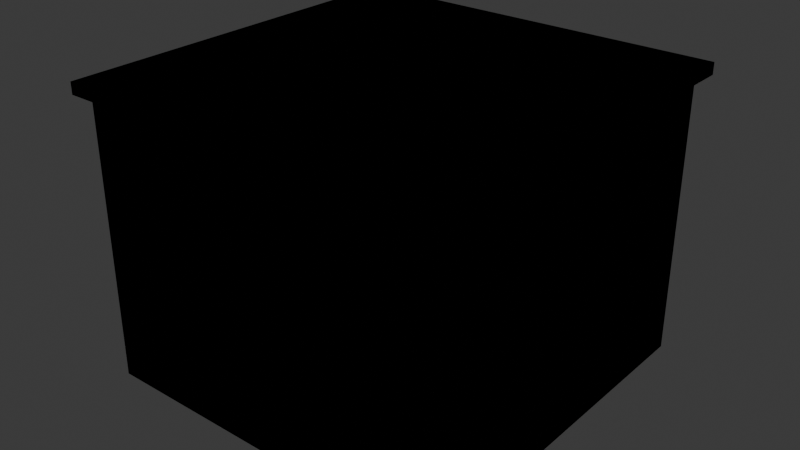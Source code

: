 # Source: buildingassets_city.blend  (saved by Blender 4.5.90; exported with 4.5.12 LTS)
import bpy
from mathutils import Matrix  # noqa: F401  (used for matrix-valued properties, if any)

bpy.ops.wm.read_factory_settings(use_empty=True)
scene = bpy.context.scene
scene.name = 'Scene'

# ---- collections
col_collection = bpy.data.collections.new('Collection'); scene.collection.children.link(col_collection)

# ---- world
world_world = bpy.data.worlds.new('World'); scene.world = world_world
world_world.use_nodes = True; world_world.node_tree.nodes.clear()
_N = world_world.node_tree.nodes; _L = world_world.node_tree.links
n0 = _N.new('ShaderNodeOutputWorld'); n0.name = 'World Output'; n0.location = (200, 100)
n1 = _N.new('ShaderNodeBackground'); n1.name = 'Background'; n1.location = (-200, 100)
n1.inputs[0].default_value = (0.05088, 0.05088, 0.05088, 1.0)
_L.new(n1.outputs[0], n0.inputs[0])
n0.is_active_output = True
world_world.color = (0.05088, 0.05088, 0.05088)
world_world.sun_shadow_jitter_overblur = 0.0

# ---- meshes
me_cube_001 = bpy.data.meshes.new('Cube.001')
me_cube_001.from_pydata([(-1.0, -1.0, -1.0), (-1.0, -1.0, 1.0), (-0.8, -0.8, 0.8), (-1.0, 1.0, -1.0), (-1.0, 1.0, 1.0), (-0.8, 0.8, 0.8), (1.0, -1.0, -1.0), (1.0, -1.0, 1.0), (1.0, 1.0, -1.0), (1.0, 1.0, 1.0), (1.0, -0.8, 0.8), (1.0, 0.8, 0.8), (1.0, 0.8, -1.0), (1.0, -0.8, -1.0), (-0.8, 0.8, -1.0), (-0.8, -0.8, -1.0)], [], [(0, 1, 4, 3), (3, 4, 9, 8), (8, 9, 7, 6, 13, 10, 11, 12), (6, 7, 1, 0), (13, 6, 0, 3, 8, 12, 14, 15), (9, 4, 1, 7), (14, 5, 2, 15), (12, 11, 5, 14), (2, 10, 13, 15), (2, 5, 11, 10)])
_uv = me_cube_001.uv_layers.new(name='UVMap')
_uv.uv.foreach_set('vector', [0.375, 0.0, 0.625, 0.0, 0.625, 0.25, 0.375, 0.25, 0.375, 0.25, 0.625, 0.25, 0.625, 0.5, 0.375, 0.5, 0.375, 0.5, 0.625, 0.5, 0.625, 0.75, 0.375, 0.75, 0.375, 0.725, 0.6, 0.725, 0.6, 0.525, 0.375, 0.525, 0.375, 0.75, 0.625, 0.75, 0.625, 1.0, 0.375, 1.0, 0.375, 0.725, 0.375, 0.75, 0.125, 0.75, 0.125, 0.5, 0.375, 0.5, 0.375, 0.525, 0.15, 0.525, 0.15, 0.725, 0.625, 0.5, 0.875, 0.5, 0.875, 0.75, 0.625, 0.75, 0.4799, 0.25, 0.625, 0.25, 0.625, 0.0, 0.4799, 0.0, 0.4799, 0.3986, 0.625, 0.3986, 0.625, 0.25, 0.4799, 0.25, 0.625, 1.0, 0.625, 0.8514, 0.4799, 0.8514, 0.4799, 1.0, 0.875, 0.75, 0.875, 0.5, 0.7264, 0.5, 0.7264, 0.75])
me_cube_001.update()
me_cube_004 = bpy.data.meshes.new('Cube.004')
me_cube_004.from_pydata([(-1.0, -1.0, -1.0), (-1.0, -1.0, 1.0), (-0.8, -0.8, 0.8), (-1.0, 1.0, -1.0), (-1.0, 1.0, 1.0), (-0.8, 0.8, 0.8), (1.0, -1.0, -1.0), (1.0, -1.0, 1.0), (1.0, 1.0, -1.0), (1.0, 1.0, 1.0), (1.0, -0.8, 0.8), (1.0, 0.8, 0.8), (1.0, 0.8, -1.0), (1.0, -0.8, -1.0), (-0.8, 0.8, -1.0), (-0.8, -0.8, -1.0), (-1.0, -1.0, 0.92), (-1.0, 1.0, 0.92), (1.0, 1.0, 0.92), (1.0, -1.0, 0.92), (1.0, 1.0, 0.92), (1.0, 1.0, 1.0), (1.0, -1.0, 1.0), (1.0, -1.0, 0.92), (1.06, 1.0, 0.92), (1.06, 1.0, 1.0), (1.06, -1.0, 1.0), (1.06, -1.0, 0.92), (-1.0, 1.06, 0.92), (-1.0, 1.06, 1.0), (1.0, 1.06, 1.0), (1.0, 1.06, 0.92), (1.0, 1.06, 0.92), (1.0, 1.06, 1.0), (1.06, 1.06, 0.92), (1.06, 1.06, 1.0), (-1.0, -1.06, 0.92), (-1.0, -1.06, 1.0), (1.0, -1.06, 0.92), (1.0, -1.06, 1.0), (1.0, -1.06, 0.92), (1.0, -1.06, 1.0), (1.06, -1.06, 0.92), (1.06, -1.06, 1.0), (-1.06, -1.0, 0.92), (-1.06, -1.0, 1.0), (-1.06, 1.0, 1.0), (-1.06, 1.0, 0.92), (-1.06, 1.06, 0.92), (-1.06, 1.06, 1.0), (-1.06, -1.06, 0.92), (-1.06, -1.06, 1.0)], [], [(17, 16, 44, 47), (4, 9, 30, 29), (18, 9, 21, 20), (22, 23, 40, 41), (13, 6, 0, 3, 8, 12, 14, 15), (9, 4, 1, 7), (14, 5, 2, 15), (12, 11, 5, 14), (2, 10, 13, 15), (2, 5, 11, 10), (6, 19, 16, 0), (8, 18, 19, 6, 13, 10, 11, 12), (3, 17, 18, 8), (0, 16, 17, 3), (26, 22, 41, 43), (7, 19, 23, 22), (19, 18, 20, 23), (9, 7, 22, 21), (24, 25, 26, 27), (25, 24, 34, 35), (23, 20, 24, 27), (21, 22, 26, 25), (28, 29, 30, 31), (32, 33, 35, 34), (24, 20, 32, 34), (36, 37, 51, 50), (20, 21, 33, 32), (18, 17, 28, 31), (9, 18, 31, 30), (21, 25, 35, 33), (38, 39, 37, 36), (41, 40, 42, 43), (16, 36, 50, 44), (16, 19, 38, 36), (7, 1, 37, 39), (23, 27, 42, 40), (27, 26, 43, 42), (19, 7, 39, 38), (44, 45, 46, 47), (47, 46, 49, 48), (45, 44, 50, 51), (37, 1, 45, 51), (28, 17, 47, 48), (29, 28, 48, 49), (4, 29, 49, 46), (1, 4, 46, 45)])
_uv = me_cube_004.uv_layers.new(name='UVMap')
_uv.uv.foreach_set('vector', [0.615, 0.25, 0.615, 0.0, 0.615, 0.0, 0.615, 0.25, 0.875, 0.5, 0.625, 0.5, 0.625, 0.5, 0.875, 0.5, 0.615, 0.5, 0.625, 0.5, 0.625, 0.5, 0.615, 0.5, 0.625, 0.75, 0.615, 0.75, 0.615, 0.75, 0.625, 0.75, 0.375, 0.725, 0.375, 0.75, 0.125, 0.75, 0.125, 0.5, 0.375, 0.5, 0.375, 0.525, 0.15, 0.525, 0.15, 0.725, 0.625, 0.5, 0.875, 0.5, 0.875, 0.75, 0.625, 0.75, 0.4799, 0.25, 0.625, 0.25, 0.625, 0.0, 0.4799, 0.0, 0.4799, 0.3986, 0.625, 0.3986, 0.625, 0.25, 0.4799, 0.25, 0.625, 1.0, 0.625, 0.8514, 0.4799, 0.8514, 0.4799, 1.0, 0.875, 0.75, 0.875, 0.5, 0.7264, 0.5, 0.7264, 0.75, 0.375, 0.75, 0.615, 0.75, 0.615, 1.0, 0.375, 1.0, 0.375, 0.5, 0.615, 0.5, 0.615, 0.75, 0.375, 0.75, 0.375, 0.725, 0.6, 0.725, 0.6, 0.525, 0.375, 0.525, 0.375, 0.25, 0.615, 0.25, 0.615, 0.5, 0.375, 0.5, 0.375, 0.0, 0.615, 0.0, 0.615, 0.25, 0.375, 0.25, 0.625, 0.75, 0.625, 0.75, 0.625, 0.75, 0.625, 0.75, 0.625, 0.75, 0.615, 0.75, 0.615, 0.75, 0.625, 0.75, 0.615, 0.75, 0.615, 0.5, 0.615, 0.5, 0.615, 0.75, 0.625, 0.5, 0.625, 0.75, 0.625, 0.75, 0.625, 0.5, 0.615, 0.5, 0.625, 0.5, 0.625, 0.75, 0.615, 0.75, 0.625, 0.5, 0.615, 0.5, 0.615, 0.5, 0.625, 0.5, 0.615, 0.75, 0.615, 0.5, 0.615, 0.5, 0.615, 0.75, 0.625, 0.5, 0.625, 0.75, 0.625, 0.75, 0.625, 0.5, 0.615, 0.25, 0.625, 0.25, 0.625, 0.5, 0.615, 0.5, 0.615, 0.5, 0.625, 0.5, 0.625, 0.5, 0.615, 0.5, 0.615, 0.5, 0.615, 0.5, 0.615, 0.5, 0.615, 0.5, 0.615, 1.0, 0.625, 1.0, 0.625, 1.0, 0.615, 1.0, 0.615, 0.5, 0.625, 0.5, 0.625, 0.5, 0.615, 0.5, 0.615, 0.5, 0.615, 0.25, 0.615, 0.25, 0.615, 0.5, 0.625, 0.5, 0.615, 0.5, 0.615, 0.5, 0.625, 0.5, 0.625, 0.5, 0.625, 0.5, 0.625, 0.5, 0.625, 0.5, 0.615, 0.75, 0.625, 0.75, 0.625, 1.0, 0.615, 1.0, 0.625, 0.75, 0.615, 0.75, 0.615, 0.75, 0.625, 0.75, 0.615, 1.0, 0.615, 1.0, 0.615, 1.0, 0.615, 1.0, 0.615, 1.0, 0.615, 0.75, 0.615, 0.75, 0.615, 1.0, 0.625, 0.75, 0.875, 0.75, 0.875, 0.75, 0.625, 0.75, 0.615, 0.75, 0.615, 0.75, 0.615, 0.75, 0.615, 0.75, 0.615, 0.75, 0.625, 0.75, 0.625, 0.75, 0.615, 0.75, 0.615, 0.75, 0.625, 0.75, 0.625, 0.75, 0.615, 0.75, 0.615, 0.0, 0.625, 0.0, 0.625, 0.25, 0.615, 0.25, 0.615, 0.25, 0.625, 0.25, 0.625, 0.25, 0.615, 0.25, 0.625, 0.0, 0.615, 0.0, 0.615, 0.0, 0.625, 0.0, 0.875, 0.75, 0.875, 0.75, 0.875, 0.75, 0.875, 0.75, 0.615, 0.25, 0.615, 0.25, 0.615, 0.25, 0.615, 0.25, 0.625, 0.25, 0.615, 0.25, 0.615, 0.25, 0.625, 0.25, 0.875, 0.5, 0.875, 0.5, 0.875, 0.5, 0.875, 0.5, 0.875, 0.75, 0.875, 0.5, 0.875, 0.5, 0.875, 0.75])
me_cube_004.update()
me_cube_005 = bpy.data.meshes.new('Cube.005')
me_cube_005.from_pydata([(-1.0, -1.0, -1.0), (-1.0, -1.0, 1.0), (-1.0, 1.0, -1.0), (-1.0, 1.0, 1.0), (1.0, 1.0, -1.0), (1.0, 1.0, 1.0), (1.0, -0.3, -1.0), (0.3, -1.0, -1.0), (0.3, -1.0, 1.0), (1.0, -0.3, 1.0)], [], [(0, 1, 3, 2), (2, 3, 5, 4), (8, 7, 6, 9), (2, 4, 6, 7, 0), (4, 5, 9, 6), (7, 8, 1, 0), (5, 3, 1, 8, 9)])
_uv = me_cube_005.uv_layers.new(name='UVMap')
_uv.uv.foreach_set('vector', [0.375, 0.0, 0.625, 0.0, 0.625, 0.25, 0.375, 0.25, 0.375, 0.25, 0.625, 0.25, 0.625, 0.5, 0.375, 0.5, 0.6644, 0.7981, 0.3356, 0.7981, 0.375, 0.6625, 0.625, 0.6625, 0.125, 0.5, 0.375, 0.5, 0.375, 0.6625, 0.3356, 0.7981, 0.125, 0.75, 0.375, 0.5, 0.625, 0.5, 0.625, 0.6625, 0.375, 0.6625, 0.3356, 0.7981, 0.6644, 0.7981, 0.625, 1.0, 0.375, 1.0, 0.625, 0.5, 0.875, 0.5, 0.875, 0.75, 0.6644, 0.7981, 0.625, 0.6625])
me_cube_005.update()
me_cube_006 = bpy.data.meshes.new('Cube.006')
me_cube_006.from_pydata([(-1.0, -1.0, -1.0), (-1.0, -1.0, 1.0), (-1.0, 1.0, -1.0), (-1.0, 1.0, 1.0), (1.0, -1.0, -1.0), (1.0, -1.0, 1.0), (1.0, 1.0, -1.0), (1.0, 1.0, 1.0)], [], [(0, 1, 3, 2), (2, 3, 7, 6), (6, 7, 5, 4), (4, 5, 1, 0), (2, 6, 4, 0), (7, 3, 1, 5)])
_uv = me_cube_006.uv_layers.new(name='UVMap')
_uv.uv.foreach_set('vector', [0.375, 0.0, 0.625, 0.0, 0.625, 0.25, 0.375, 0.25, 0.375, 0.25, 0.625, 0.25, 0.625, 0.5, 0.375, 0.5, 0.375, 0.5, 0.625, 0.5, 0.625, 0.75, 0.375, 0.75, 0.375, 0.75, 0.625, 0.75, 0.625, 1.0, 0.375, 1.0, 0.125, 0.5, 0.375, 0.5, 0.375, 0.75, 0.125, 0.75, 0.625, 0.5, 0.875, 0.5, 0.875, 0.75, 0.625, 0.75])
me_cube_006.update()
me_cube_007 = bpy.data.meshes.new('Cube.007')
me_cube_007.from_pydata([(-1.0, -1.0, -1.0), (-1.0, -1.0, 1.0), (-1.0, 1.0, -1.0), (-1.0, 1.0, 1.0), (1.0, -1.0, -1.0), (1.0, -1.0, 1.0), (1.0, 1.0, -1.0), (1.0, 1.0, 1.0), (-1.0, -1.0, 0.92), (-1.0, 1.0, 0.92), (1.0, 1.0, 0.92), (1.0, -1.0, 0.92), (1.06, 1.0, 1.0), (1.06, -1.0, 1.0), (1.06, 1.0, 0.92), (1.06, -1.0, 0.92), (-1.0, 1.06, 1.0), (1.0, 1.06, 1.0), (-1.0, 1.06, 0.92), (1.0, 1.06, 0.92), (1.06, 1.06, 1.0), (1.06, 1.06, 0.92), (-1.06, -1.0, 0.92), (-1.06, -1.0, 1.0), (-1.06, 1.0, 1.0), (-1.06, 1.0, 0.92), (-1.06, 1.06, 0.92), (-1.06, 1.06, 1.0), (-1.0, -1.06, 0.92), (-1.0, -1.06, 1.0), (1.0, -1.06, 1.0), (1.0, -1.06, 0.92), (1.06, -1.06, 1.0), (1.06, -1.06, 0.92), (-1.06, -1.06, 0.92), (-1.06, -1.06, 1.0)], [], [(1, 3, 24, 23), (3, 7, 17, 16), (10, 9, 18, 19), (5, 1, 29, 30), (2, 6, 4, 0), (7, 3, 1, 5), (4, 11, 8, 0), (6, 10, 11, 4), (2, 9, 10, 6), (0, 8, 9, 2), (14, 12, 13, 15), (7, 5, 13, 12), (11, 10, 14, 15), (13, 5, 30, 32), (18, 16, 17, 19), (19, 17, 20, 21), (14, 10, 19, 21), (12, 14, 21, 20), (7, 12, 20, 17), (3, 16, 27, 24), (22, 23, 24, 25), (25, 24, 27, 26), (16, 18, 26, 27), (18, 9, 25, 26), (1, 23, 35, 29), (9, 8, 22, 25), (31, 30, 29, 28), (30, 31, 33, 32), (28, 29, 35, 34), (15, 13, 32, 33), (22, 8, 28, 34), (23, 22, 34, 35), (11, 15, 33, 31), (8, 11, 31, 28)])
_uv = me_cube_007.uv_layers.new(name='UVMap')
_uv.uv.foreach_set('vector', [0.875, 0.75, 0.875, 0.5, 0.875, 0.5, 0.875, 0.75, 0.875, 0.5, 0.625, 0.5, 0.625, 0.5, 0.875, 0.5, 0.615, 0.5, 0.615, 0.25, 0.615, 0.25, 0.615, 0.5, 0.625, 0.75, 0.875, 0.75, 0.875, 0.75, 0.625, 0.75, 0.125, 0.5, 0.375, 0.5, 0.375, 0.75, 0.125, 0.75, 0.625, 0.5, 0.875, 0.5, 0.875, 0.75, 0.625, 0.75, 0.375, 0.75, 0.615, 0.75, 0.615, 1.0, 0.375, 1.0, 0.375, 0.5, 0.615, 0.5, 0.615, 0.75, 0.375, 0.75, 0.375, 0.25, 0.615, 0.25, 0.615, 0.5, 0.375, 0.5, 0.375, 0.0, 0.615, 0.0, 0.615, 0.25, 0.375, 0.25, 0.615, 0.5, 0.625, 0.5, 0.625, 0.75, 0.615, 0.75, 0.625, 0.5, 0.625, 0.75, 0.625, 0.75, 0.625, 0.5, 0.615, 0.75, 0.615, 0.5, 0.615, 0.5, 0.615, 0.75, 0.625, 0.75, 0.625, 0.75, 0.625, 0.75, 0.625, 0.75, 0.615, 0.25, 0.625, 0.25, 0.625, 0.5, 0.615, 0.5, 0.615, 0.5, 0.625, 0.5, 0.625, 0.5, 0.615, 0.5, 0.615, 0.5, 0.615, 0.5, 0.615, 0.5, 0.615, 0.5, 0.625, 0.5, 0.615, 0.5, 0.615, 0.5, 0.625, 0.5, 0.625, 0.5, 0.625, 0.5, 0.625, 0.5, 0.625, 0.5, 0.875, 0.5, 0.875, 0.5, 0.875, 0.5, 0.875, 0.5, 0.615, 0.0, 0.625, 0.0, 0.625, 0.25, 0.615, 0.25, 0.615, 0.25, 0.625, 0.25, 0.625, 0.25, 0.615, 0.25, 0.625, 0.25, 0.615, 0.25, 0.615, 0.25, 0.625, 0.25, 0.615, 0.25, 0.615, 0.25, 0.615, 0.25, 0.615, 0.25, 0.875, 0.75, 0.875, 0.75, 0.875, 0.75, 0.875, 0.75, 0.615, 0.25, 0.615, 0.0, 0.615, 0.0, 0.615, 0.25, 0.615, 0.75, 0.625, 0.75, 0.625, 1.0, 0.615, 1.0, 0.625, 0.75, 0.615, 0.75, 0.615, 0.75, 0.625, 0.75, 0.615, 1.0, 0.625, 1.0, 0.625, 1.0, 0.615, 1.0, 0.615, 0.75, 0.625, 0.75, 0.625, 0.75, 0.615, 0.75, 0.615, 0.0, 0.615, 0.0, 0.615, 0.0, 0.615, 0.0, 0.625, 0.0, 0.615, 0.0, 0.615, 0.0, 0.625, 0.0, 0.615, 0.75, 0.615, 0.75, 0.615, 0.75, 0.615, 0.75, 0.615, 1.0, 0.615, 0.75, 0.615, 0.75, 0.615, 1.0])
me_cube_007.update()
me_cube_008 = bpy.data.meshes.new('Cube.008')
me_cube_008.from_pydata([(-1.0, -1.0, -1.0), (-1.0, -1.0, 1.0), (-1.0, 1.0, -1.0), (-1.0, 1.0, 1.0), (1.0, -1.0, -1.0), (1.0, -1.0, 1.0), (1.0, 1.0, -1.0), (1.0, 1.0, 1.0)], [], [(0, 1, 3, 2), (2, 3, 7, 6), (6, 7, 5, 4), (4, 5, 1, 0), (2, 6, 4, 0), (7, 3, 1, 5)])
_uv = me_cube_008.uv_layers.new(name='UVMap')
_uv.uv.foreach_set('vector', [0.375, 0.0, 0.625, 0.0, 0.625, 0.25, 0.375, 0.25, 0.375, 0.25, 0.625, 0.25, 0.625, 0.5, 0.375, 0.5, 0.375, 0.5, 0.625, 0.5, 0.625, 0.75, 0.375, 0.75, 0.375, 0.75, 0.625, 0.75, 0.625, 1.0, 0.375, 1.0, 0.125, 0.5, 0.375, 0.5, 0.375, 0.75, 0.125, 0.75, 0.625, 0.5, 0.875, 0.5, 0.875, 0.75, 0.625, 0.75])
me_cube_008.update()
me_cube_010 = bpy.data.meshes.new('Cube.010')
me_cube_010.from_pydata([(-1.0, -1.0, -1.0), (-1.0, -1.0, 1.0), (-0.9, -0.9, 0.9), (-1.0, 1.0, -1.0), (-1.0, 1.0, 1.0), (-0.9, 0.9, 0.9), (1.0, -1.0, -1.0), (1.0, -1.0, 1.0), (1.0, 1.0, -1.0), (1.0, 1.0, 1.0), (1.0, -0.9, 0.9), (1.0, 0.9, 0.9), (1.0, -0.9, -1.0), (1.0, 0.9, -1.0), (-0.9, 0.9, -1.0), (-0.9, -0.9, -1.0)], [], [(0, 1, 4, 3), (3, 4, 9, 8), (8, 9, 7, 6, 12, 10, 11, 13), (6, 7, 1, 0), (6, 0, 3, 8, 13, 14, 15, 12), (9, 4, 1, 7), (14, 5, 2, 15), (13, 11, 5, 14), (2, 10, 12, 15), (2, 5, 11, 10)])
_uv = me_cube_010.uv_layers.new(name='UVMap')
_uv.uv.foreach_set('vector', [0.375, 0.0, 0.625, 0.0, 0.625, 0.25, 0.375, 0.25, 0.375, 0.25, 0.625, 0.25, 0.625, 0.5, 0.375, 0.5, 0.375, 0.5, 0.625, 0.5, 0.625, 0.75, 0.375, 0.75, 0.375, 0.7375, 0.6125, 0.7375, 0.6125, 0.5125, 0.375, 0.5125, 0.375, 0.75, 0.625, 0.75, 0.625, 1.0, 0.375, 1.0, 0.375, 0.75, 0.125, 0.75, 0.125, 0.5, 0.375, 0.5, 0.375, 0.5125, 0.1375, 0.5125, 0.1375, 0.7375, 0.375, 0.7375, 0.625, 0.5, 0.875, 0.5, 0.875, 0.75, 0.625, 0.75, 0.432, 0.25, 0.625, 0.25, 0.625, 0.0, 0.432, 0.0, 0.432, 0.3889, 0.625, 0.3889, 0.625, 0.25, 0.432, 0.25, 0.625, 1.0, 0.625, 0.8611, 0.432, 0.8611, 0.432, 1.0, 0.875, 0.75, 0.875, 0.5, 0.7361, 0.5, 0.7361, 0.75])
me_cube_010.update()
me_cube_013 = bpy.data.meshes.new('Cube.013')
me_cube_013.from_pydata([(-1.0, -1.0, -1.0), (-1.0, -1.0, 1.0), (-0.9, -0.9, 0.9), (-1.0, 1.0, -1.0), (-1.0, 1.0, 1.0), (-0.9, 0.9, 0.9), (1.0, -1.0, -1.0), (1.0, -1.0, 1.0), (1.0, 1.0, -1.0), (1.0, 1.0, 1.0), (1.0, -0.9, 0.9), (1.0, 0.9, 0.9), (1.0, -0.9, -1.0), (1.0, 0.9, -1.0), (-0.9, 0.9, -1.0), (-0.9, -0.9, -1.0), (-1.0, -1.0, 0.92), (-1.0, 1.0, 0.92), (1.0, 1.0, 0.92), (1.0, -1.0, 0.92), (1.1, 1.0, 0.92), (1.1, 1.0, 1.0), (1.1, -1.0, 1.0), (1.1, -1.0, 0.92), (-1.0, 1.1, 0.92), (-1.0, 1.1, 1.0), (1.0, 1.1, 1.0), (1.0, 1.1, 0.92), (1.1, 1.1, 0.92), (1.1, 1.1, 1.0), (-1.1, -1.0, 0.92), (-1.1, -1.0, 1.0), (-1.1, 1.0, 1.0), (-1.1, 1.0, 0.92), (-1.1, 1.1, 0.92), (-1.1, 1.1, 1.0), (-1.0, -1.1, 0.92), (-1.0, -1.1, 1.0), (1.0, -1.1, 0.92), (1.0, -1.1, 1.0), (1.1, -1.1, 0.92), (1.1, -1.1, 1.0), (-1.1, -1.1, 0.92), (-1.1, -1.1, 1.0)], [], [(19, 23, 40, 38), (4, 9, 26, 25), (9, 7, 22, 21), (30, 16, 36, 42), (6, 0, 3, 8, 13, 14, 15, 12), (9, 4, 1, 7), (14, 5, 2, 15), (13, 11, 5, 14), (2, 10, 12, 15), (2, 5, 11, 10), (6, 19, 16, 0), (8, 18, 19, 6, 12, 10, 11, 13), (3, 17, 18, 8), (0, 16, 17, 3), (20, 21, 22, 23), (20, 18, 27, 28), (31, 30, 42, 43), (19, 18, 20, 23), (24, 25, 26, 27), (27, 26, 29, 28), (4, 25, 35, 32), (21, 20, 28, 29), (18, 17, 24, 27), (9, 21, 29, 26), (30, 31, 32, 33), (33, 32, 35, 34), (24, 17, 33, 34), (1, 4, 32, 31), (17, 16, 30, 33), (25, 24, 34, 35), (36, 37, 43, 42), (38, 39, 37, 36), (39, 38, 40, 41), (16, 19, 38, 36), (7, 1, 37, 39), (1, 31, 43, 37), (22, 7, 39, 41), (23, 22, 41, 40)])
_uv = me_cube_013.uv_layers.new(name='UVMap')
_uv.uv.foreach_set('vector', [0.615, 0.75, 0.615, 0.75, 0.615, 0.75, 0.615, 0.75, 0.875, 0.5, 0.625, 0.5, 0.625, 0.5, 0.875, 0.5, 0.625, 0.5, 0.625, 0.75, 0.625, 0.75, 0.625, 0.5, 0.615, 0.0, 0.615, 0.0, 0.615, 0.0, 0.615, 0.0, 0.375, 0.75, 0.125, 0.75, 0.125, 0.5, 0.375, 0.5, 0.375, 0.5125, 0.1375, 0.5125, 0.1375, 0.7375, 0.375, 0.7375, 0.625, 0.5, 0.875, 0.5, 0.875, 0.75, 0.625, 0.75, 0.432, 0.25, 0.625, 0.25, 0.625, 0.0, 0.432, 0.0, 0.432, 0.3889, 0.625, 0.3889, 0.625, 0.25, 0.432, 0.25, 0.625, 1.0, 0.625, 0.8611, 0.432, 0.8611, 0.432, 1.0, 0.875, 0.75, 0.875, 0.5, 0.7361, 0.5, 0.7361, 0.75, 0.375, 0.75, 0.615, 0.75, 0.615, 1.0, 0.375, 1.0, 0.375, 0.5, 0.615, 0.5, 0.615, 0.75, 0.375, 0.75, 0.375, 0.7375, 0.6125, 0.7375, 0.6125, 0.5125, 0.375, 0.5125, 0.375, 0.25, 0.615, 0.25, 0.615, 0.5, 0.375, 0.5, 0.375, 0.0, 0.615, 0.0, 0.615, 0.25, 0.375, 0.25, 0.615, 0.5, 0.625, 0.5, 0.625, 0.75, 0.615, 0.75, 0.615, 0.5, 0.615, 0.5, 0.615, 0.5, 0.615, 0.5, 0.625, 0.0, 0.615, 0.0, 0.615, 0.0, 0.625, 0.0, 0.615, 0.75, 0.615, 0.5, 0.615, 0.5, 0.615, 0.75, 0.615, 0.25, 0.625, 0.25, 0.625, 0.5, 0.615, 0.5, 0.615, 0.5, 0.625, 0.5, 0.625, 0.5, 0.615, 0.5, 0.875, 0.5, 0.875, 0.5, 0.875, 0.5, 0.875, 0.5, 0.625, 0.5, 0.615, 0.5, 0.615, 0.5, 0.625, 0.5, 0.615, 0.5, 0.615, 0.25, 0.615, 0.25, 0.615, 0.5, 0.625, 0.5, 0.625, 0.5, 0.625, 0.5, 0.625, 0.5, 0.615, 0.0, 0.625, 0.0, 0.625, 0.25, 0.615, 0.25, 0.615, 0.25, 0.625, 0.25, 0.625, 0.25, 0.615, 0.25, 0.615, 0.25, 0.615, 0.25, 0.615, 0.25, 0.615, 0.25, 0.875, 0.75, 0.875, 0.5, 0.875, 0.5, 0.875, 0.75, 0.615, 0.25, 0.615, 0.0, 0.615, 0.0, 0.615, 0.25, 0.625, 0.25, 0.615, 0.25, 0.615, 0.25, 0.625, 0.25, 0.615, 1.0, 0.625, 1.0, 0.625, 1.0, 0.615, 1.0, 0.615, 0.75, 0.625, 0.75, 0.625, 1.0, 0.615, 1.0, 0.625, 0.75, 0.615, 0.75, 0.615, 0.75, 0.625, 0.75, 0.615, 1.0, 0.615, 0.75, 0.615, 0.75, 0.615, 1.0, 0.625, 0.75, 0.875, 0.75, 0.875, 0.75, 0.625, 0.75, 0.875, 0.75, 0.875, 0.75, 0.875, 0.75, 0.875, 0.75, 0.625, 0.75, 0.625, 0.75, 0.625, 0.75, 0.625, 0.75, 0.615, 0.75, 0.625, 0.75, 0.625, 0.75, 0.615, 0.75])
me_cube_013.update()
me_cube_014 = bpy.data.meshes.new('Cube.014')
me_cube_014.from_pydata([(-1.0, -1.0, -1.0), (-1.0, -1.0, 1.0), (-1.0, 1.0, -1.0), (-1.0, 1.0, 1.0), (1.0, -1.0, -1.0), (1.0, -1.0, 1.0), (1.0, 1.0, -1.0), (1.0, 1.0, 1.0), (-1.0, -1.0, 0.92), (-1.0, 1.0, 0.92), (1.0, 1.0, 0.92), (1.0, -1.0, 0.92), (1.1, 1.0, 1.0), (1.1, -1.0, 1.0), (1.1, 1.0, 0.92), (1.1, -1.0, 0.92), (-1.0, 1.1, 1.0), (1.0, 1.1, 1.0), (-1.0, 1.1, 0.92), (1.0, 1.1, 0.92), (1.1, 1.1, 1.0), (1.1, 1.1, 0.92), (-1.1, -1.0, 0.92), (-1.1, -1.0, 1.0), (-1.1, 1.0, 1.0), (-1.1, 1.0, 0.92), (-1.1, 1.1, 1.0), (-1.1, 1.1, 0.92), (-1.0, -1.1, 0.92), (-1.0, -1.1, 1.0), (1.0, -1.1, 1.0), (1.0, -1.1, 0.92), (1.1, -1.1, 1.0), (1.1, -1.1, 0.92), (-1.1, -1.1, 0.92), (-1.1, -1.1, 1.0)], [], [(1, 3, 24, 23), (18, 9, 25, 27), (11, 10, 14, 15), (15, 13, 32, 33), (2, 6, 4, 0), (7, 3, 1, 5), (4, 11, 8, 0), (6, 10, 11, 4), (2, 9, 10, 6), (0, 8, 9, 2), (14, 12, 13, 15), (5, 1, 29, 30), (14, 10, 19, 21), (7, 5, 13, 12), (18, 16, 17, 19), (19, 17, 20, 21), (10, 9, 18, 19), (7, 12, 20, 17), (3, 7, 17, 16), (12, 14, 21, 20), (22, 23, 24, 25), (25, 24, 26, 27), (16, 18, 27, 26), (3, 16, 26, 24), (13, 5, 30, 32), (9, 8, 22, 25), (31, 30, 29, 28), (30, 31, 33, 32), (28, 29, 35, 34), (22, 8, 28, 34), (23, 22, 34, 35), (1, 23, 35, 29), (8, 11, 31, 28), (11, 15, 33, 31)])
_uv = me_cube_014.uv_layers.new(name='UVMap')
_uv.uv.foreach_set('vector', [0.875, 0.75, 0.875, 0.5, 0.875, 0.5, 0.875, 0.75, 0.615, 0.25, 0.615, 0.25, 0.615, 0.25, 0.615, 0.25, 0.615, 0.75, 0.615, 0.5, 0.615, 0.5, 0.615, 0.75, 0.615, 0.75, 0.625, 0.75, 0.625, 0.75, 0.615, 0.75, 0.125, 0.5, 0.375, 0.5, 0.375, 0.75, 0.125, 0.75, 0.625, 0.5, 0.875, 0.5, 0.875, 0.75, 0.625, 0.75, 0.375, 0.75, 0.615, 0.75, 0.615, 1.0, 0.375, 1.0, 0.375, 0.5, 0.615, 0.5, 0.615, 0.75, 0.375, 0.75, 0.375, 0.25, 0.615, 0.25, 0.615, 0.5, 0.375, 0.5, 0.375, 0.0, 0.615, 0.0, 0.615, 0.25, 0.375, 0.25, 0.615, 0.5, 0.625, 0.5, 0.625, 0.75, 0.615, 0.75, 0.625, 0.75, 0.875, 0.75, 0.875, 0.75, 0.625, 0.75, 0.615, 0.5, 0.615, 0.5, 0.615, 0.5, 0.615, 0.5, 0.625, 0.5, 0.625, 0.75, 0.625, 0.75, 0.625, 0.5, 0.615, 0.25, 0.625, 0.25, 0.625, 0.5, 0.615, 0.5, 0.615, 0.5, 0.625, 0.5, 0.625, 0.5, 0.615, 0.5, 0.615, 0.5, 0.615, 0.25, 0.615, 0.25, 0.615, 0.5, 0.625, 0.5, 0.625, 0.5, 0.625, 0.5, 0.625, 0.5, 0.875, 0.5, 0.625, 0.5, 0.625, 0.5, 0.875, 0.5, 0.625, 0.5, 0.615, 0.5, 0.615, 0.5, 0.625, 0.5, 0.615, 0.0, 0.625, 0.0, 0.625, 0.25, 0.615, 0.25, 0.615, 0.25, 0.625, 0.25, 0.625, 0.25, 0.615, 0.25, 0.625, 0.25, 0.615, 0.25, 0.615, 0.25, 0.625, 0.25, 0.875, 0.5, 0.875, 0.5, 0.875, 0.5, 0.875, 0.5, 0.625, 0.75, 0.625, 0.75, 0.625, 0.75, 0.625, 0.75, 0.615, 0.25, 0.615, 0.0, 0.615, 0.0, 0.615, 0.25, 0.615, 0.75, 0.625, 0.75, 0.625, 1.0, 0.615, 1.0, 0.625, 0.75, 0.615, 0.75, 0.615, 0.75, 0.625, 0.75, 0.615, 1.0, 0.625, 1.0, 0.625, 1.0, 0.615, 1.0, 0.615, 0.0, 0.615, 0.0, 0.615, 0.0, 0.615, 0.0, 0.625, 0.0, 0.615, 0.0, 0.615, 0.0, 0.625, 0.0, 0.875, 0.75, 0.875, 0.75, 0.875, 0.75, 0.875, 0.75, 0.615, 1.0, 0.615, 0.75, 0.615, 0.75, 0.615, 1.0, 0.615, 0.75, 0.615, 0.75, 0.615, 0.75, 0.615, 0.75])
me_cube_014.update()
me_cube = bpy.data.meshes.new('Cube')
me_cube.from_pydata([(-1.0, -1.0, -1.0), (-0.2667, 0.4667, -1.0), (-1.0, -1.0, 1.0), (-0.2667, 0.4667, -0.4), (-1.0, 1.0, -1.0), (-1.0, 1.0, 1.0), (1.0, -1.0, -1.0), (0.2667, 0.4667, -1.0), (1.0, -1.0, 1.0), (0.2667, 0.4667, -0.4), (1.0, 1.0, -1.0), (1.0, 1.0, 1.0), (-0.2667, 1.0, -0.4), (-0.2667, 1.0, -1.0), (0.2667, 1.0, -1.0), (0.2667, 1.0, -0.4)], [], [(0, 2, 5, 4), (4, 5, 11, 10, 14, 15, 12, 13), (10, 11, 8, 6), (6, 8, 2, 0), (14, 10, 6, 0, 4, 13, 1, 7), (11, 5, 2, 8), (12, 3, 1, 13), (14, 7, 9, 15), (3, 9, 7, 1), (9, 3, 12, 15)])
_uv = me_cube.uv_layers.new(name='UVMap')
_uv.uv.foreach_set('vector', [0.375, 0.0, 0.625, 0.0, 0.625, 0.25, 0.375, 0.25, 0.375, 0.25, 0.625, 0.25, 0.625, 0.5, 0.375, 0.5, 0.375, 0.4083, 0.45, 0.4083, 0.45, 0.3417, 0.375, 0.3417, 0.375, 0.5, 0.625, 0.5, 0.625, 0.75, 0.375, 0.75, 0.375, 0.75, 0.625, 0.75, 0.625, 1.0, 0.375, 1.0, 0.2833, 0.5, 0.375, 0.5, 0.375, 0.75, 0.125, 0.75, 0.125, 0.5, 0.2167, 0.5, 0.2167, 0.5667, 0.2833, 0.5667, 0.625, 0.5, 0.875, 0.5, 0.875, 0.75, 0.625, 0.75, 0.625, 0.0816, 0.625, 0.0, 0.375, 0.0, 0.375, 0.0816, 0.375, 0.6684, 0.375, 0.75, 0.625, 0.75, 0.625, 0.6684, 0.625, 1.0, 0.625, 0.75, 0.375, 0.75, 0.375, 1.0, 0.625, 0.75, 0.875, 0.75, 0.875, 0.6684, 0.625, 0.6684])
me_cube.update()
me_cube_003 = bpy.data.meshes.new('Cube.003')
me_cube_003.from_pydata([(-1.0, -1.0, -1.0), (-1.0, -1.0, 1.0), (-1.0, 1.0, -1.0), (-1.0, 1.0, 1.0), (1.0, -1.0, -1.0), (1.0, -1.0, 1.0), (1.0, 1.0, -1.0), (1.0, 1.0, 1.0)], [], [(0, 1, 3, 2), (2, 3, 7, 6), (6, 7, 5, 4), (4, 5, 1, 0), (2, 6, 4, 0), (7, 3, 1, 5)])
_uv = me_cube_003.uv_layers.new(name='UVMap')
_uv.uv.foreach_set('vector', [0.375, 0.0, 0.625, 0.0, 0.625, 0.25, 0.375, 0.25, 0.375, 0.25, 0.625, 0.25, 0.625, 0.5, 0.375, 0.5, 0.375, 0.5, 0.625, 0.5, 0.625, 0.75, 0.375, 0.75, 0.375, 0.75, 0.625, 0.75, 0.625, 1.0, 0.375, 1.0, 0.125, 0.5, 0.375, 0.5, 0.375, 0.75, 0.125, 0.75, 0.625, 0.5, 0.875, 0.5, 0.875, 0.75, 0.625, 0.75])
me_cube_003.update()
me_cube_009 = bpy.data.meshes.new('Cube.009')
me_cube_009.from_pydata([(-1.0, -1.0, -1.0), (-1.0, -1.0, 1.0), (-1.0, 1.0, -1.0), (-1.0, 1.0, 1.0), (1.0, -1.0, -1.0), (1.0, -1.0, 1.0), (1.0, 1.0, -1.0), (1.0, 1.0, 1.0)], [], [(0, 1, 3, 2), (2, 3, 7, 6), (6, 7, 5, 4), (4, 5, 1, 0), (2, 6, 4, 0), (7, 3, 1, 5)])
_uv = me_cube_009.uv_layers.new(name='UVMap')
_uv.uv.foreach_set('vector', [0.375, 0.0, 0.625, 0.0, 0.625, 0.25, 0.375, 0.25, 0.375, 0.25, 0.625, 0.25, 0.625, 0.5, 0.375, 0.5, 0.375, 0.5, 0.625, 0.5, 0.625, 0.75, 0.375, 0.75, 0.375, 0.75, 0.625, 0.75, 0.625, 1.0, 0.375, 1.0, 0.125, 0.5, 0.375, 0.5, 0.375, 0.75, 0.125, 0.75, 0.625, 0.5, 0.875, 0.5, 0.875, 0.75, 0.625, 0.75])
me_cube_009.update()

# ---- objects
ob_bot_med_open = bpy.data.objects.new('Bot Med Open', me_cube_001)
ob_bot_med_open_roofflat = bpy.data.objects.new('Bot Med Open RoofFlat', me_cube_004)
ob_bot_med_beveled = bpy.data.objects.new('Bot Med Beveled', me_cube_005)
ob_bot_med_closed = bpy.data.objects.new('Bot Med Closed ', me_cube_006)
ob_bot_med_closed_roofflat = bpy.data.objects.new('Bot Med Closed RoofFlat', me_cube_007)
ob_bot_small_closed = bpy.data.objects.new('Bot Small Closed', me_cube_008)
ob_bot_small_open = bpy.data.objects.new('Bot Small Open', me_cube_010)
ob_bot_small_open_roofflat = bpy.data.objects.new('Bot Small Open RoofFlat', me_cube_013)
ob_bot_small_closed_roofflat = bpy.data.objects.new('Bot Small Closed RoofFlat', me_cube_014)
ob_bot_small_doorcentered = bpy.data.objects.new('Bot Small DoorCentered', me_cube)
ob_bot_med_doorwindow = bpy.data.objects.new('Bot Med DoorWindow', me_cube_003)
ob_cube = bpy.data.objects.new('Cube', me_cube_009)

# ---- transforms, parenting, visibility, modifiers, constraints
ob_bot_med_open.location = (0.0, 0.0, 0.0)
ob_bot_med_open.scale = (2.5, 2.5, 2.0)
ob_bot_med_open_roofflat.location = (0.0, 0.0, 0.0)
ob_bot_med_open_roofflat.scale = (2.5, 2.5, 2.0)
ob_bot_med_beveled.location = (0.0, 0.0, 0.0)
ob_bot_med_beveled.scale = (2.5, 2.5, 2.0)
ob_bot_med_closed.location = (0.0, 0.0, 0.0)
ob_bot_med_closed.scale = (2.5, 2.5, 2.0)
ob_bot_med_closed_roofflat.location = (0.0, 0.0, 0.0)
ob_bot_med_closed_roofflat.scale = (2.5, 2.5, 2.0)
ob_bot_small_closed.location = (0.0, 0.0, 0.0)
ob_bot_small_closed.scale = (1.5, 1.5, 2.0)
ob_bot_small_open.location = (0.0, 0.0, 0.0)
ob_bot_small_open.scale = (1.5, 1.5, 2.0)
ob_bot_small_open_roofflat.location = (0.0, 0.0, 0.0)
ob_bot_small_open_roofflat.scale = (1.5, 1.5, 2.0)
ob_bot_small_closed_roofflat.location = (0.0, 0.0, 0.0)
ob_bot_small_closed_roofflat.scale = (1.5, 1.5, 2.0)
ob_bot_small_doorcentered.location = (0.0, 0.0, 0.0)
ob_bot_small_doorcentered.rotation_euler = (0.0, -0.0, -1.571)
ob_bot_small_doorcentered.scale = (1.5, 1.5, 2.0)
ob_bot_med_doorwindow.location = (0.0, 0.0, 0.0)
ob_bot_med_doorwindow.scale = (2.5, 2.5, 2.0)
ob_cube.location = (2.1, 0.0, -1.4)
ob_cube.scale = (0.4, 0.4, 0.6)

# ---- collection membership
col_collection.objects.link(ob_bot_med_open)
col_collection.objects.link(ob_bot_med_open_roofflat)
col_collection.objects.link(ob_bot_med_beveled)
col_collection.objects.link(ob_bot_med_closed)
col_collection.objects.link(ob_bot_med_closed_roofflat)
col_collection.objects.link(ob_bot_small_closed)
col_collection.objects.link(ob_bot_small_open)
col_collection.objects.link(ob_bot_small_open_roofflat)
col_collection.objects.link(ob_bot_small_closed_roofflat)
col_collection.objects.link(ob_bot_small_doorcentered)
col_collection.objects.link(ob_bot_med_doorwindow)
col_collection.objects.link(ob_cube)

# ---- scene / render settings (as saved in the file)
scene.frame_start = 1; scene.frame_end = 250; scene.frame_set(1)
scene.render.engine = 'BLENDER_EEVEE_NEXT'
bpy.context.view_layer.update()

# ---- added for rendering (the .blend has no active camera and no usable light): camera, sun
cam_auto = bpy.data.cameras.new('AutoCamera')
cam_auto.lens = 50.0
cam_auto.sensor_width = 36.0
cam_auto.clip_end = 1000.0
ob_auto_camera = bpy.data.objects.new('AutoCamera', cam_auto)
scene.collection.objects.link(ob_auto_camera)
ob_auto_camera.location = (7.8606, -9.43272, 6.28848)
ob_auto_camera.rotation_euler = (1.09748, -7.21219e-08, 0.694738)
scene.camera = ob_auto_camera
light_auto_sun = bpy.data.lights.new('AutoSun', 'SUN')
light_auto_sun.energy = 3.0
light_auto_sun.angle = 0.0523599
ob_auto_sun = bpy.data.objects.new('AutoSun', light_auto_sun)
scene.collection.objects.link(ob_auto_sun)
ob_auto_sun.rotation_euler = (0.872665, 0.174533, 0.523599)
bpy.context.view_layer.update()
